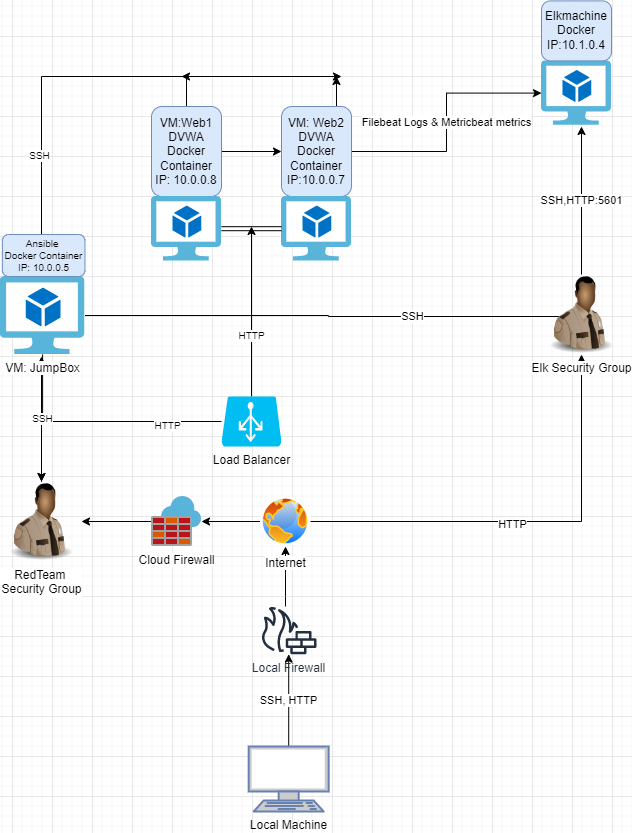

The diagram above was exported from draw.io. Its source (the exported page's mxGraphModel, read from the mxfile embedded in the PNG):
<mxGraphModel dx="1364" dy="750" grid="1" gridSize="10" guides="1" tooltips="1" connect="1" arrows="1" fold="1" page="1" pageScale="1" pageWidth="850" pageHeight="1100" math="0" shadow="0">
  <root>
    <mxCell id="0" />
    <mxCell id="1" parent="0" />
    <mxCell id="n0FUzIbFcYqc93q9hRJT-1" value="SSH, HTTP" style="edgeStyle=orthogonalEdgeStyle;rounded=0;orthogonalLoop=1;jettySize=auto;html=1;" parent="1" source="4EeNT2sclz_P9IOzGzjb-1" target="4EeNT2sclz_P9IOzGzjb-2" edge="1">
      <mxGeometry relative="1" as="geometry" />
    </mxCell>
    <mxCell id="4EeNT2sclz_P9IOzGzjb-1" value="&lt;font color=&quot;#000000&quot;&gt;Local Machine&lt;/font&gt;" style="fontColor=#0066CC;verticalAlign=top;verticalLabelPosition=bottom;labelPosition=center;align=center;html=1;outlineConnect=0;fillColor=#CCCCCC;strokeColor=#6881B3;gradientColor=none;gradientDirection=north;strokeWidth=2;shape=mxgraph.networks.terminal;" parent="1" vertex="1">
      <mxGeometry x="357.18" y="950" width="80" height="65" as="geometry" />
    </mxCell>
    <mxCell id="n0FUzIbFcYqc93q9hRJT-3" value="" style="edgeStyle=orthogonalEdgeStyle;rounded=0;orthogonalLoop=1;jettySize=auto;html=1;fontSize=10;" parent="1" source="4EeNT2sclz_P9IOzGzjb-2" target="4EeNT2sclz_P9IOzGzjb-3" edge="1">
      <mxGeometry relative="1" as="geometry">
        <Array as="points">
          <mxPoint x="394" y="800" />
          <mxPoint x="394" y="800" />
        </Array>
      </mxGeometry>
    </mxCell>
    <mxCell id="4EeNT2sclz_P9IOzGzjb-2" value="Local Firewall" style="sketch=0;outlineConnect=0;fontColor=#232F3E;gradientColor=none;fillColor=#232F3E;strokeColor=none;dashed=0;verticalLabelPosition=bottom;verticalAlign=top;align=center;html=1;fontSize=12;fontStyle=0;aspect=fixed;pointerEvents=1;shape=mxgraph.aws4.generic_firewall;" parent="1" vertex="1">
      <mxGeometry x="369" y="810" width="56.36" height="47.69" as="geometry" />
    </mxCell>
    <mxCell id="n0FUzIbFcYqc93q9hRJT-4" value="" style="edgeStyle=orthogonalEdgeStyle;rounded=0;orthogonalLoop=1;jettySize=auto;html=1;fontSize=10;" parent="1" source="4EeNT2sclz_P9IOzGzjb-3" target="4EeNT2sclz_P9IOzGzjb-4" edge="1">
      <mxGeometry relative="1" as="geometry" />
    </mxCell>
    <mxCell id="UmP-gs912iMgcutP5yA6-7" value="" style="edgeStyle=orthogonalEdgeStyle;rounded=0;orthogonalLoop=1;jettySize=auto;html=1;entryX=0.5;entryY=1;entryDx=0;entryDy=0;" edge="1" parent="1" source="4EeNT2sclz_P9IOzGzjb-3" target="UmP-gs912iMgcutP5yA6-5">
      <mxGeometry relative="1" as="geometry">
        <mxPoint x="680" y="725" as="targetPoint" />
      </mxGeometry>
    </mxCell>
    <mxCell id="UmP-gs912iMgcutP5yA6-8" value="HTTP" style="edgeLabel;html=1;align=center;verticalAlign=middle;resizable=0;points=[];" vertex="1" connectable="0" parent="UmP-gs912iMgcutP5yA6-7">
      <mxGeometry x="-0.0814" y="-2" relative="1" as="geometry">
        <mxPoint as="offset" />
      </mxGeometry>
    </mxCell>
    <mxCell id="4EeNT2sclz_P9IOzGzjb-3" value="Internet" style="aspect=fixed;perimeter=ellipsePerimeter;html=1;align=center;shadow=0;dashed=0;spacingTop=3;image;image=img/lib/active_directory/internet_globe.svg;" parent="1" vertex="1">
      <mxGeometry x="369" y="700" width="50" height="50" as="geometry" />
    </mxCell>
    <mxCell id="n0FUzIbFcYqc93q9hRJT-5" value="" style="edgeStyle=orthogonalEdgeStyle;rounded=0;orthogonalLoop=1;jettySize=auto;html=1;fontSize=10;fontColor=#000000;" parent="1" source="4EeNT2sclz_P9IOzGzjb-4" target="4EeNT2sclz_P9IOzGzjb-16" edge="1">
      <mxGeometry relative="1" as="geometry" />
    </mxCell>
    <mxCell id="4EeNT2sclz_P9IOzGzjb-4" value="Cloud Firewall" style="sketch=0;aspect=fixed;html=1;points=[];align=center;image;fontSize=12;image=img/lib/mscae/Azure_Firewall.svg;" parent="1" vertex="1">
      <mxGeometry x="260" y="700" width="50" height="50" as="geometry" />
    </mxCell>
    <mxCell id="n0FUzIbFcYqc93q9hRJT-30" value="" style="edgeStyle=orthogonalEdgeStyle;rounded=0;orthogonalLoop=1;jettySize=auto;html=1;fontSize=10;fontColor=#000000;" parent="1" source="4EeNT2sclz_P9IOzGzjb-11" edge="1">
      <mxGeometry relative="1" as="geometry">
        <mxPoint x="445" y="280" as="targetPoint" />
        <Array as="points">
          <mxPoint x="445" y="280" />
          <mxPoint x="445" y="280" />
        </Array>
      </mxGeometry>
    </mxCell>
    <mxCell id="UmP-gs912iMgcutP5yA6-14" value="Filebeat Logs &amp;amp; Metricbeat metrics" style="edgeStyle=orthogonalEdgeStyle;rounded=0;orthogonalLoop=1;jettySize=auto;html=1;" edge="1" parent="1" source="4EeNT2sclz_P9IOzGzjb-11" target="UmP-gs912iMgcutP5yA6-1">
      <mxGeometry relative="1" as="geometry">
        <mxPoint x="540" y="280" as="targetPoint" />
      </mxGeometry>
    </mxCell>
    <mxCell id="4EeNT2sclz_P9IOzGzjb-11" value="VM: Web2&lt;br&gt;DVWA&lt;br&gt;Docker Container&lt;br&gt;IP:10.0.0.7" style="rounded=1;whiteSpace=wrap;html=1;fillColor=#dae8fc;strokeColor=#6c8ebf;" parent="1" vertex="1">
      <mxGeometry x="390" y="310" width="70" height="90" as="geometry" />
    </mxCell>
    <mxCell id="n0FUzIbFcYqc93q9hRJT-14" style="edgeStyle=orthogonalEdgeStyle;rounded=0;orthogonalLoop=1;jettySize=auto;html=1;fontSize=10;fontColor=#000000;" parent="1" source="4EeNT2sclz_P9IOzGzjb-14" target="4EeNT2sclz_P9IOzGzjb-16" edge="1">
      <mxGeometry relative="1" as="geometry" />
    </mxCell>
    <mxCell id="n0FUzIbFcYqc93q9hRJT-20" value="HTTP" style="edgeLabel;html=1;align=center;verticalAlign=middle;resizable=0;points=[];fontSize=10;fontColor=#000000;" parent="n0FUzIbFcYqc93q9hRJT-14" vertex="1" connectable="0">
      <mxGeometry x="-0.5394" y="3" relative="1" as="geometry">
        <mxPoint as="offset" />
      </mxGeometry>
    </mxCell>
    <mxCell id="n0FUzIbFcYqc93q9hRJT-33" value="" style="edgeStyle=orthogonalEdgeStyle;rounded=0;orthogonalLoop=1;jettySize=auto;html=1;fontSize=10;fontColor=#000000;" parent="1" source="4EeNT2sclz_P9IOzGzjb-14" edge="1">
      <mxGeometry relative="1" as="geometry">
        <mxPoint x="360" y="430" as="targetPoint" />
      </mxGeometry>
    </mxCell>
    <mxCell id="n0FUzIbFcYqc93q9hRJT-34" value="HTTP" style="edgeLabel;html=1;align=center;verticalAlign=middle;resizable=0;points=[];fontSize=10;fontColor=#000000;" parent="n0FUzIbFcYqc93q9hRJT-33" vertex="1" connectable="0">
      <mxGeometry x="-0.275" y="1" relative="1" as="geometry">
        <mxPoint as="offset" />
      </mxGeometry>
    </mxCell>
    <mxCell id="4EeNT2sclz_P9IOzGzjb-14" value="Load Balancer" style="verticalLabelPosition=bottom;html=1;verticalAlign=top;align=center;strokeColor=none;fillColor=#00BEF2;shape=mxgraph.azure.azure_load_balancer;" parent="1" vertex="1">
      <mxGeometry x="330" y="600" width="60" height="50" as="geometry" />
    </mxCell>
    <mxCell id="n0FUzIbFcYqc93q9hRJT-11" style="edgeStyle=orthogonalEdgeStyle;rounded=0;orthogonalLoop=1;jettySize=auto;html=1;fontSize=10;fontColor=#000000;" parent="1" source="4EeNT2sclz_P9IOzGzjb-16" edge="1">
      <mxGeometry relative="1" as="geometry">
        <mxPoint x="150" y="620" as="targetPoint" />
      </mxGeometry>
    </mxCell>
    <mxCell id="n0FUzIbFcYqc93q9hRJT-21" style="edgeStyle=orthogonalEdgeStyle;rounded=0;orthogonalLoop=1;jettySize=auto;html=1;fontSize=10;fontColor=#000000;" parent="1" source="4EeNT2sclz_P9IOzGzjb-16" edge="1">
      <mxGeometry relative="1" as="geometry">
        <mxPoint x="150" y="560" as="targetPoint" />
      </mxGeometry>
    </mxCell>
    <mxCell id="4EeNT2sclz_P9IOzGzjb-16" value="RedTeam&amp;nbsp;&lt;br&gt;Security Group" style="image;html=1;image=img/lib/clip_art/people/Security_Man_Black_128x128.png" parent="1" vertex="1">
      <mxGeometry x="110" y="685" width="80" height="80" as="geometry" />
    </mxCell>
    <mxCell id="n0FUzIbFcYqc93q9hRJT-25" value="" style="edgeStyle=orthogonalEdgeStyle;rounded=0;orthogonalLoop=1;jettySize=auto;html=1;fontSize=10;fontColor=#000000;" parent="1" source="4EeNT2sclz_P9IOzGzjb-17" edge="1">
      <mxGeometry relative="1" as="geometry">
        <mxPoint x="290" y="280" as="targetPoint" />
        <Array as="points">
          <mxPoint x="295" y="280" />
        </Array>
      </mxGeometry>
    </mxCell>
    <mxCell id="UmP-gs912iMgcutP5yA6-12" value="" style="edgeStyle=orthogonalEdgeStyle;rounded=0;orthogonalLoop=1;jettySize=auto;html=1;" edge="1" parent="1" source="4EeNT2sclz_P9IOzGzjb-17" target="4EeNT2sclz_P9IOzGzjb-11">
      <mxGeometry relative="1" as="geometry" />
    </mxCell>
    <mxCell id="4EeNT2sclz_P9IOzGzjb-17" value="VM:Web1&lt;br&gt;DVWA&lt;br&gt;Docker Container&lt;br&gt;IP: 10.0.0.8&lt;br&gt;" style="rounded=1;whiteSpace=wrap;html=1;fillColor=#dae8fc;strokeColor=#6c8ebf;" parent="1" vertex="1">
      <mxGeometry x="260" y="310" width="70" height="90" as="geometry" />
    </mxCell>
    <mxCell id="n0FUzIbFcYqc93q9hRJT-16" value="SSH" style="edgeStyle=orthogonalEdgeStyle;rounded=0;orthogonalLoop=1;jettySize=auto;html=1;fontSize=10;fontColor=#000000;" parent="1" source="n0FUzIbFcYqc93q9hRJT-15" target="4EeNT2sclz_P9IOzGzjb-16" edge="1">
      <mxGeometry relative="1" as="geometry" />
    </mxCell>
    <mxCell id="UmP-gs912iMgcutP5yA6-4" value="" style="edgeStyle=orthogonalEdgeStyle;rounded=0;orthogonalLoop=1;jettySize=auto;html=1;" edge="1" parent="1" source="n0FUzIbFcYqc93q9hRJT-15">
      <mxGeometry relative="1" as="geometry">
        <mxPoint x="680" y="516" as="targetPoint" />
        <Array as="points">
          <mxPoint x="437" y="519" />
          <mxPoint x="437" y="520" />
          <mxPoint x="680" y="520" />
        </Array>
      </mxGeometry>
    </mxCell>
    <mxCell id="UmP-gs912iMgcutP5yA6-9" value="SSH" style="edgeLabel;html=1;align=center;verticalAlign=middle;resizable=0;points=[];" vertex="1" connectable="0" parent="UmP-gs912iMgcutP5yA6-4">
      <mxGeometry x="0.3334" y="1" relative="1" as="geometry">
        <mxPoint as="offset" />
      </mxGeometry>
    </mxCell>
    <mxCell id="n0FUzIbFcYqc93q9hRJT-15" value="VM: JumpBox" style="sketch=0;aspect=fixed;html=1;points=[];align=center;image;fontSize=12;image=img/lib/mscae/Virtual_Machine_2.svg;fontColor=#000000;" parent="1" vertex="1">
      <mxGeometry x="108.69" y="480" width="84.78" height="78" as="geometry" />
    </mxCell>
    <mxCell id="n0FUzIbFcYqc93q9hRJT-19" style="edgeStyle=orthogonalEdgeStyle;rounded=0;orthogonalLoop=1;jettySize=auto;html=1;fontSize=10;fontColor=#000000;" parent="1" source="n0FUzIbFcYqc93q9hRJT-17" edge="1">
      <mxGeometry relative="1" as="geometry">
        <mxPoint x="450" y="280" as="targetPoint" />
        <Array as="points">
          <mxPoint x="150" y="370" />
          <mxPoint x="150" y="370" />
        </Array>
      </mxGeometry>
    </mxCell>
    <mxCell id="n0FUzIbFcYqc93q9hRJT-31" value="SSH" style="edgeLabel;html=1;align=center;verticalAlign=middle;resizable=0;points=[];fontSize=10;fontColor=#000000;" parent="n0FUzIbFcYqc93q9hRJT-19" vertex="1" connectable="0">
      <mxGeometry x="-0.6507" y="3" relative="1" as="geometry">
        <mxPoint as="offset" />
      </mxGeometry>
    </mxCell>
    <mxCell id="n0FUzIbFcYqc93q9hRJT-17" value="Ansible&amp;nbsp;&lt;br&gt;Docker Container&lt;br&gt;IP: 10.0.0.5" style="rounded=1;whiteSpace=wrap;html=1;fontSize=10;fillColor=#dae8fc;strokeColor=#6c8ebf;" parent="1" vertex="1">
      <mxGeometry x="110.86" y="438" width="82.61" height="42" as="geometry" />
    </mxCell>
    <mxCell id="n0FUzIbFcYqc93q9hRJT-22" value="" style="sketch=0;aspect=fixed;html=1;points=[];align=center;image;fontSize=12;image=img/lib/mscae/Virtual_Machine_2.svg;fontColor=#000000;" parent="1" vertex="1">
      <mxGeometry x="390" y="400" width="70" height="64.4" as="geometry" />
    </mxCell>
    <mxCell id="n0FUzIbFcYqc93q9hRJT-23" value="" style="sketch=0;aspect=fixed;html=1;points=[];align=center;image;fontSize=12;image=img/lib/mscae/Virtual_Machine_2.svg;fontColor=#000000;" parent="1" vertex="1">
      <mxGeometry x="260" y="400" width="70" height="64.4" as="geometry" />
    </mxCell>
    <mxCell id="n0FUzIbFcYqc93q9hRJT-37" value="" style="shape=link;html=1;rounded=0;fontSize=10;fontColor=#000000;" parent="1" source="n0FUzIbFcYqc93q9hRJT-23" target="n0FUzIbFcYqc93q9hRJT-22" edge="1">
      <mxGeometry width="100" relative="1" as="geometry">
        <mxPoint x="340" y="432" as="sourcePoint" />
        <mxPoint x="380" y="432" as="targetPoint" />
        <Array as="points" />
      </mxGeometry>
    </mxCell>
    <mxCell id="UmP-gs912iMgcutP5yA6-1" value="" style="sketch=0;aspect=fixed;html=1;points=[];align=center;image;fontSize=12;image=img/lib/mscae/Virtual_Machine_2.svg;fontColor=#000000;" vertex="1" parent="1">
      <mxGeometry x="650" y="264.4" width="70" height="64.4" as="geometry" />
    </mxCell>
    <mxCell id="UmP-gs912iMgcutP5yA6-2" value="Elkmachine&lt;br&gt;Docker&lt;br&gt;IP:10.1.0.4" style="rounded=1;whiteSpace=wrap;html=1;fillColor=#dae8fc;strokeColor=#6c8ebf;" vertex="1" parent="1">
      <mxGeometry x="650" y="204.4" width="70" height="60" as="geometry" />
    </mxCell>
    <mxCell id="UmP-gs912iMgcutP5yA6-11" value="SSH,HTTP:5601" style="edgeStyle=orthogonalEdgeStyle;rounded=0;orthogonalLoop=1;jettySize=auto;html=1;" edge="1" parent="1" source="UmP-gs912iMgcutP5yA6-5">
      <mxGeometry relative="1" as="geometry">
        <mxPoint x="690" y="330" as="targetPoint" />
        <Array as="points">
          <mxPoint x="690" y="400" />
          <mxPoint x="690" y="400" />
        </Array>
      </mxGeometry>
    </mxCell>
    <mxCell id="UmP-gs912iMgcutP5yA6-5" value="Elk Security Group" style="image;html=1;image=img/lib/clip_art/people/Security_Man_Black_128x128.png" vertex="1" parent="1">
      <mxGeometry x="650" y="478" width="80" height="80" as="geometry" />
    </mxCell>
  </root>
</mxGraphModel>